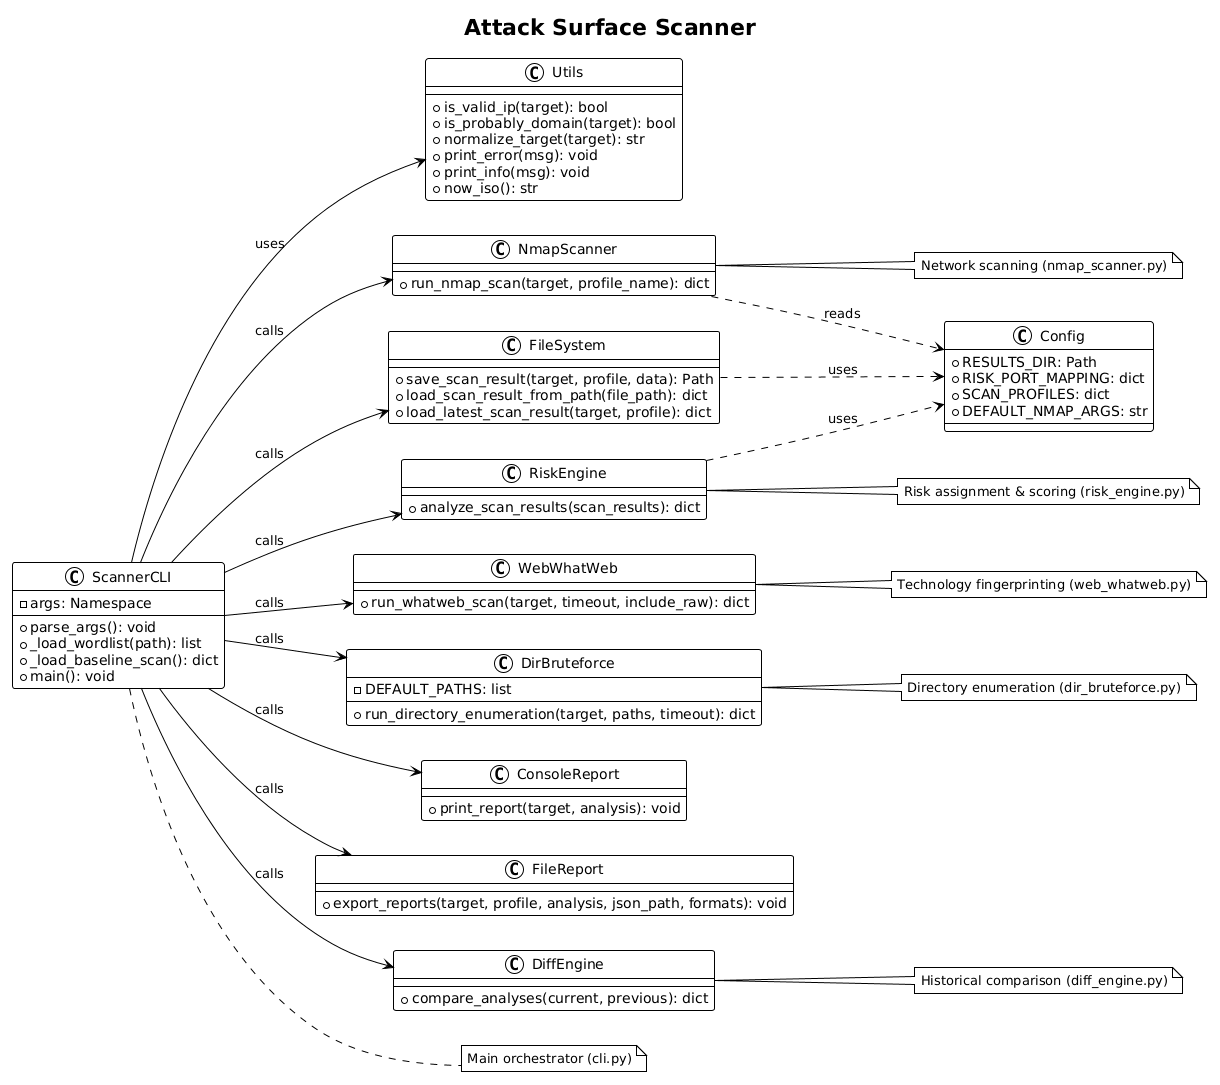

The diagram above was rendered by PlantUML. Its source (embedded in the PNG):
@startuml
!theme plain
title Attack Surface Scanner

' Left to right for compactness
left to right direction

' ============================================================
' Main Classes (Modules)
' ============================================================

class Config {
  + RESULTS_DIR: Path
  + RISK_PORT_MAPPING: dict
  + SCAN_PROFILES: dict
  + DEFAULT_NMAP_ARGS: str
}

class Utils {
  + is_valid_ip(target): bool
  + is_probably_domain(target): bool
  + normalize_target(target): str
  + print_error(msg): void
  + print_info(msg): void
  + now_iso(): str
}

class ScannerCLI {
  - args: Namespace
  + parse_args(): void
  + _load_wordlist(path): list
  + _load_baseline_scan(): dict
  + main(): void
}

class NmapScanner {
  + run_nmap_scan(target, profile_name): dict
}

class RiskEngine {
  + analyze_scan_results(scan_results): dict
}

class WebWhatWeb {
  + run_whatweb_scan(target, timeout, include_raw): dict
}

class DirBruteforce {
  - DEFAULT_PATHS: list
  + run_directory_enumeration(target, paths, timeout): dict
}

class DiffEngine {
  + compare_analyses(current, previous): dict
}

class ConsoleReport {
  + print_report(target, analysis): void
}

class FileReport {
  + export_reports(target, profile, analysis, json_path, formats): void
}

class FileSystem {
  + save_scan_result(target, profile, data): Path
  + load_scan_result_from_path(file_path): dict
  + load_latest_scan_result(target, profile): dict
}

' ============================================================
' Relationships (Simplified)
' ============================================================

ScannerCLI --> Utils : uses
ScannerCLI --> NmapScanner : calls
ScannerCLI --> RiskEngine : calls
ScannerCLI --> WebWhatWeb : calls
ScannerCLI --> DirBruteforce : calls
ScannerCLI --> DiffEngine : calls
ScannerCLI --> ConsoleReport : calls
ScannerCLI --> FileSystem : calls
ScannerCLI --> FileReport : calls

NmapScanner ..> Config : reads
RiskEngine ..> Config : uses
FileSystem ..> Config : uses

' Notes for clarity (optional)
note right of ScannerCLI : Main orchestrator (cli.py)
note right of NmapScanner : Network scanning (nmap_scanner.py)
note right of WebWhatWeb : Technology fingerprinting (web_whatweb.py)
note right of DirBruteforce : Directory enumeration (dir_bruteforce.py)
note right of DiffEngine : Historical comparison (diff_engine.py)
note right of RiskEngine : Risk assignment & scoring (risk_engine.py)
@enduml